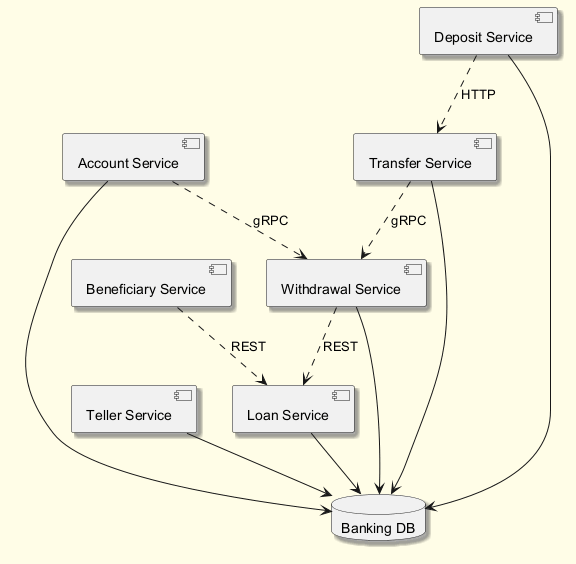

The diagram above was rendered by PlantUML. Its source (embedded in the PNG):
@startuml
skinparam backgroundColor #FFFDE7
skinparam classBackgroundColor #FFF9C4
skinparam classBorderColor #F57F17
skinparam shadowing true
component "Loan Service" as C_LoanService
component "Teller Service" as C_TellerService
component "Beneficiary Service" as C_BeneficiaryService
component "Withdrawal Service" as C_WithdrawalService
component "Deposit Service" as C_DepositService
component "Account Service" as C_AccountService
component "Transfer Service" as C_TransferService
database "Banking DB" as DB_banking
C_LoanService --> DB_banking
C_TellerService --> DB_banking
C_WithdrawalService --> DB_banking
C_DepositService --> DB_banking
C_AccountService --> DB_banking
C_TransferService --> DB_banking
C_TransferService ..> C_WithdrawalService : gRPC
C_DepositService ..> C_TransferService : HTTP
C_BeneficiaryService ..> C_LoanService : REST
C_AccountService ..> C_WithdrawalService : gRPC
C_WithdrawalService ..> C_LoanService : REST
@enduml